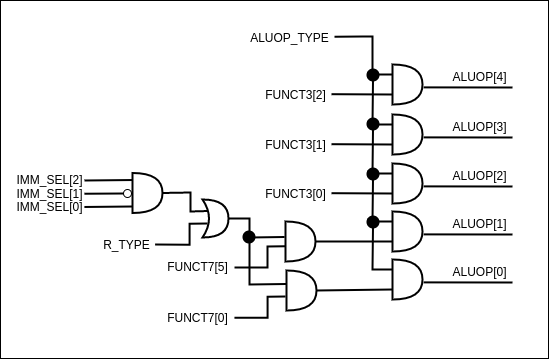

The diagram above was exported from draw.io. Its source (the exported page's mxGraphModel, read from the mxfile embedded in the PNG):
<mxGraphModel dx="4204" dy="2492" grid="1" gridSize="1" guides="1" tooltips="1" connect="1" arrows="1" fold="1" page="0" pageScale="1" pageWidth="850" pageHeight="1100" math="0" shadow="0">
  <root>
    <mxCell id="0" />
    <mxCell id="1" parent="0" />
    <mxCell id="2" value="" style="group" vertex="1" connectable="0" parent="1">
      <mxGeometry x="1323" y="516" width="548" height="358" as="geometry" />
    </mxCell>
    <mxCell id="3" value="" style="rounded=0;whiteSpace=wrap;html=1;" vertex="1" parent="2">
      <mxGeometry width="548" height="358" as="geometry" />
    </mxCell>
    <mxCell id="4" value="FUNCT3[2]" style="text;html=1;align=center;verticalAlign=middle;resizable=0;points=[];autosize=1;strokeColor=none;" vertex="1" parent="2">
      <mxGeometry x="259" y="84" width="72" height="19" as="geometry" />
    </mxCell>
    <mxCell id="5" value="ALUOP[4]" style="text;html=1;align=center;verticalAlign=middle;resizable=0;points=[];autosize=1;strokeColor=none;" vertex="1" parent="2">
      <mxGeometry x="446" y="66" width="65" height="19" as="geometry" />
    </mxCell>
    <mxCell id="6" value="" style="shape=or;whiteSpace=wrap;html=1;strokeWidth=2;fillColor=#FFFFFF;" vertex="1" parent="2">
      <mxGeometry x="392" y="64" width="30" height="40" as="geometry" />
    </mxCell>
    <mxCell id="7" value="" style="endArrow=none;html=1;strokeWidth=2;entryX=0;entryY=0.75;entryDx=0;entryDy=0;entryPerimeter=0;" edge="1" parent="2" source="4" target="6">
      <mxGeometry width="50" height="50" relative="1" as="geometry">
        <mxPoint x="252" y="94" as="sourcePoint" />
        <mxPoint x="382" y="95" as="targetPoint" />
      </mxGeometry>
    </mxCell>
    <mxCell id="8" value="" style="endArrow=none;html=1;strokeWidth=2;entryX=0;entryY=0.25;entryDx=0;entryDy=0;entryPerimeter=0;rounded=0;exitX=1;exitY=0.491;exitDx=0;exitDy=0;exitPerimeter=0;" edge="1" parent="2" source="10" target="6">
      <mxGeometry width="50" height="50" relative="1" as="geometry">
        <mxPoint x="252" y="36" as="sourcePoint" />
        <mxPoint x="392" y="36" as="targetPoint" />
        <Array as="points">
          <mxPoint x="362" y="36" />
          <mxPoint x="372" y="36" />
          <mxPoint x="372" y="74" />
        </Array>
      </mxGeometry>
    </mxCell>
    <mxCell id="9" value="" style="endArrow=none;html=1;strokeWidth=2;exitX=1.037;exitY=0.572;exitDx=0;exitDy=0;exitPerimeter=0;" edge="1" parent="2" source="6">
      <mxGeometry width="50" height="50" relative="1" as="geometry">
        <mxPoint x="262" y="104" as="sourcePoint" />
        <mxPoint x="512" y="87" as="targetPoint" />
      </mxGeometry>
    </mxCell>
    <mxCell id="10" value="ALUOP_TYPE" style="text;html=1;align=center;verticalAlign=middle;resizable=0;points=[];autosize=1;strokeColor=none;" vertex="1" parent="2">
      <mxGeometry x="244" y="27" width="90" height="19" as="geometry" />
    </mxCell>
    <mxCell id="11" value="FUNCT3[1]" style="text;html=1;align=center;verticalAlign=middle;resizable=0;points=[];autosize=1;strokeColor=none;" vertex="1" parent="2">
      <mxGeometry x="259" y="134" width="72" height="19" as="geometry" />
    </mxCell>
    <mxCell id="12" value="ALUOP[3]" style="text;html=1;align=center;verticalAlign=middle;resizable=0;points=[];autosize=1;strokeColor=none;" vertex="1" parent="2">
      <mxGeometry x="446" y="116" width="65" height="19" as="geometry" />
    </mxCell>
    <mxCell id="13" value="" style="shape=or;whiteSpace=wrap;html=1;strokeWidth=2;fillColor=#FFFFFF;" vertex="1" parent="2">
      <mxGeometry x="392" y="114" width="30" height="40" as="geometry" />
    </mxCell>
    <mxCell id="14" value="" style="endArrow=none;html=1;strokeWidth=2;entryX=0;entryY=0.75;entryDx=0;entryDy=0;entryPerimeter=0;" edge="1" parent="2" source="11" target="13">
      <mxGeometry width="50" height="50" relative="1" as="geometry">
        <mxPoint x="252" y="144" as="sourcePoint" />
        <mxPoint x="382" y="145" as="targetPoint" />
      </mxGeometry>
    </mxCell>
    <mxCell id="15" value="" style="endArrow=none;html=1;strokeWidth=2;entryX=0;entryY=0.25;entryDx=0;entryDy=0;entryPerimeter=0;rounded=0;startArrow=none;" edge="1" parent="2" source="35" target="13">
      <mxGeometry width="50" height="50" relative="1" as="geometry">
        <mxPoint x="372" y="75" as="sourcePoint" />
        <mxPoint x="392" y="86" as="targetPoint" />
        <Array as="points">
          <mxPoint x="372" y="124" />
        </Array>
      </mxGeometry>
    </mxCell>
    <mxCell id="16" value="" style="endArrow=none;html=1;strokeWidth=2;exitX=1.037;exitY=0.572;exitDx=0;exitDy=0;exitPerimeter=0;" edge="1" parent="2" source="13">
      <mxGeometry width="50" height="50" relative="1" as="geometry">
        <mxPoint x="262" y="154" as="sourcePoint" />
        <mxPoint x="512" y="137" as="targetPoint" />
      </mxGeometry>
    </mxCell>
    <mxCell id="17" value="ALUOP[2]" style="text;html=1;align=center;verticalAlign=middle;resizable=0;points=[];autosize=1;strokeColor=none;" vertex="1" parent="2">
      <mxGeometry x="446" y="165" width="65" height="19" as="geometry" />
    </mxCell>
    <mxCell id="18" value="" style="shape=or;whiteSpace=wrap;html=1;strokeWidth=2;fillColor=#FFFFFF;" vertex="1" parent="2">
      <mxGeometry x="392" y="163" width="30" height="40" as="geometry" />
    </mxCell>
    <mxCell id="19" value="" style="endArrow=none;html=1;strokeWidth=2;exitX=1.037;exitY=0.572;exitDx=0;exitDy=0;exitPerimeter=0;" edge="1" parent="2" source="18">
      <mxGeometry width="50" height="50" relative="1" as="geometry">
        <mxPoint x="262" y="203" as="sourcePoint" />
        <mxPoint x="512" y="186" as="targetPoint" />
      </mxGeometry>
    </mxCell>
    <mxCell id="20" value="" style="endArrow=none;html=1;strokeWidth=2;entryX=0;entryY=0.25;entryDx=0;entryDy=0;entryPerimeter=0;rounded=0;startArrow=none;" edge="1" parent="2" source="37" target="18">
      <mxGeometry width="50" height="50" relative="1" as="geometry">
        <mxPoint x="372" y="124" as="sourcePoint" />
        <mxPoint x="392" y="135" as="targetPoint" />
        <Array as="points">
          <mxPoint x="372" y="173" />
        </Array>
      </mxGeometry>
    </mxCell>
    <mxCell id="21" value="" style="endArrow=none;html=1;strokeWidth=2;entryX=0;entryY=0.75;entryDx=0;entryDy=0;entryPerimeter=0;" edge="1" parent="2" source="22" target="18">
      <mxGeometry width="50" height="50" relative="1" as="geometry">
        <mxPoint x="252" y="193" as="sourcePoint" />
        <mxPoint x="382" y="194" as="targetPoint" />
      </mxGeometry>
    </mxCell>
    <mxCell id="22" value="FUNCT3[0]" style="text;html=1;align=center;verticalAlign=middle;resizable=0;points=[];autosize=1;strokeColor=none;" vertex="1" parent="2">
      <mxGeometry x="259" y="183" width="72" height="19" as="geometry" />
    </mxCell>
    <mxCell id="23" value="ALUOP[1]" style="text;html=1;align=center;verticalAlign=middle;resizable=0;points=[];autosize=1;strokeColor=none;" vertex="1" parent="2">
      <mxGeometry x="446" y="213" width="65" height="19" as="geometry" />
    </mxCell>
    <mxCell id="24" value="" style="shape=or;whiteSpace=wrap;html=1;strokeWidth=2;fillColor=#FFFFFF;" vertex="1" parent="2">
      <mxGeometry x="392" y="211" width="30" height="40" as="geometry" />
    </mxCell>
    <mxCell id="25" value="" style="endArrow=none;html=1;strokeWidth=2;exitX=1.037;exitY=0.572;exitDx=0;exitDy=0;exitPerimeter=0;" edge="1" parent="2" source="24">
      <mxGeometry width="50" height="50" relative="1" as="geometry">
        <mxPoint x="262" y="251" as="sourcePoint" />
        <mxPoint x="512" y="234" as="targetPoint" />
      </mxGeometry>
    </mxCell>
    <mxCell id="26" value="" style="endArrow=none;html=1;strokeWidth=2;entryX=0;entryY=0.25;entryDx=0;entryDy=0;entryPerimeter=0;rounded=0;startArrow=none;" edge="1" parent="2" source="39" target="24">
      <mxGeometry width="50" height="50" relative="1" as="geometry">
        <mxPoint x="372" y="172" as="sourcePoint" />
        <mxPoint x="392" y="183" as="targetPoint" />
        <Array as="points">
          <mxPoint x="372" y="221" />
        </Array>
      </mxGeometry>
    </mxCell>
    <mxCell id="27" value="" style="endArrow=none;html=1;strokeWidth=2;entryX=0;entryY=0.75;entryDx=0;entryDy=0;entryPerimeter=0;exitX=1;exitY=0.5;exitDx=0;exitDy=0;exitPerimeter=0;" edge="1" parent="2" source="43" target="24">
      <mxGeometry width="50" height="50" relative="1" as="geometry">
        <mxPoint x="341" y="241" as="sourcePoint" />
        <mxPoint x="382" y="242" as="targetPoint" />
      </mxGeometry>
    </mxCell>
    <mxCell id="28" value="FUNCT7[5]" style="text;html=1;align=center;verticalAlign=middle;resizable=0;points=[];autosize=1;strokeColor=none;" vertex="1" parent="2">
      <mxGeometry x="161" y="256" width="72" height="19" as="geometry" />
    </mxCell>
    <mxCell id="29" value="ALUOP[0]" style="text;html=1;align=center;verticalAlign=middle;resizable=0;points=[];autosize=1;strokeColor=none;" vertex="1" parent="2">
      <mxGeometry x="446" y="261" width="65" height="19" as="geometry" />
    </mxCell>
    <mxCell id="30" value="" style="shape=or;whiteSpace=wrap;html=1;strokeWidth=2;fillColor=#FFFFFF;" vertex="1" parent="2">
      <mxGeometry x="392" y="259" width="30" height="40" as="geometry" />
    </mxCell>
    <mxCell id="31" value="" style="endArrow=none;html=1;strokeWidth=2;exitX=1.037;exitY=0.572;exitDx=0;exitDy=0;exitPerimeter=0;" edge="1" parent="2" source="30">
      <mxGeometry width="50" height="50" relative="1" as="geometry">
        <mxPoint x="262" y="299" as="sourcePoint" />
        <mxPoint x="512" y="282" as="targetPoint" />
      </mxGeometry>
    </mxCell>
    <mxCell id="32" value="" style="endArrow=none;html=1;strokeWidth=2;entryX=0;entryY=0.25;entryDx=0;entryDy=0;entryPerimeter=0;rounded=0;startArrow=none;" edge="1" parent="2" source="41" target="30">
      <mxGeometry width="50" height="50" relative="1" as="geometry">
        <mxPoint x="372" y="220" as="sourcePoint" />
        <mxPoint x="392" y="231" as="targetPoint" />
        <Array as="points">
          <mxPoint x="372" y="269" />
        </Array>
      </mxGeometry>
    </mxCell>
    <mxCell id="33" value="" style="endArrow=none;html=1;strokeWidth=2;entryX=0;entryY=0.75;entryDx=0;entryDy=0;entryPerimeter=0;exitX=1;exitY=0.5;exitDx=0;exitDy=0;exitPerimeter=0;" edge="1" parent="2" source="58" target="30">
      <mxGeometry width="50" height="50" relative="1" as="geometry">
        <mxPoint x="252" y="289" as="sourcePoint" />
        <mxPoint x="382" y="290" as="targetPoint" />
      </mxGeometry>
    </mxCell>
    <mxCell id="34" value="FUNCT7[0]" style="text;html=1;align=center;verticalAlign=middle;resizable=0;points=[];autosize=1;strokeColor=none;" vertex="1" parent="2">
      <mxGeometry x="161" y="307" width="72" height="19" as="geometry" />
    </mxCell>
    <mxCell id="35" value="" style="ellipse;whiteSpace=wrap;html=1;aspect=fixed;strokeWidth=2;fillColor=#000000;" vertex="1" parent="2">
      <mxGeometry x="367" y="69" width="11" height="11" as="geometry" />
    </mxCell>
    <mxCell id="36" value="" style="endArrow=none;html=1;strokeWidth=2;entryX=0;entryY=0.25;entryDx=0;entryDy=0;entryPerimeter=0;rounded=0;" edge="1" parent="2" target="35">
      <mxGeometry width="50" height="50" relative="1" as="geometry">
        <mxPoint x="372" y="75" as="sourcePoint" />
        <mxPoint x="392" y="124" as="targetPoint" />
        <Array as="points" />
      </mxGeometry>
    </mxCell>
    <mxCell id="37" value="" style="ellipse;whiteSpace=wrap;html=1;aspect=fixed;strokeWidth=2;fillColor=#000000;" vertex="1" parent="2">
      <mxGeometry x="367" y="118" width="11" height="11" as="geometry" />
    </mxCell>
    <mxCell id="38" value="" style="endArrow=none;html=1;strokeWidth=2;entryX=0;entryY=0.25;entryDx=0;entryDy=0;entryPerimeter=0;rounded=0;" edge="1" parent="2" target="37">
      <mxGeometry width="50" height="50" relative="1" as="geometry">
        <mxPoint x="372" y="124" as="sourcePoint" />
        <mxPoint x="392" y="173" as="targetPoint" />
        <Array as="points" />
      </mxGeometry>
    </mxCell>
    <mxCell id="39" value="" style="ellipse;whiteSpace=wrap;html=1;aspect=fixed;strokeWidth=2;fillColor=#000000;" vertex="1" parent="2">
      <mxGeometry x="367" y="168" width="11" height="11" as="geometry" />
    </mxCell>
    <mxCell id="40" value="" style="endArrow=none;html=1;strokeWidth=2;entryX=0;entryY=0.25;entryDx=0;entryDy=0;entryPerimeter=0;rounded=0;" edge="1" parent="2" target="39">
      <mxGeometry width="50" height="50" relative="1" as="geometry">
        <mxPoint x="372.0000000000002" y="172" as="sourcePoint" />
        <mxPoint x="392.0000000000002" y="221" as="targetPoint" />
        <Array as="points" />
      </mxGeometry>
    </mxCell>
    <mxCell id="41" value="" style="ellipse;whiteSpace=wrap;html=1;aspect=fixed;strokeWidth=2;fillColor=#000000;" vertex="1" parent="2">
      <mxGeometry x="367" y="216" width="11" height="11" as="geometry" />
    </mxCell>
    <mxCell id="42" value="" style="endArrow=none;html=1;strokeWidth=2;entryX=0;entryY=0.25;entryDx=0;entryDy=0;entryPerimeter=0;rounded=0;" edge="1" parent="2" target="41">
      <mxGeometry width="50" height="50" relative="1" as="geometry">
        <mxPoint x="372" y="220" as="sourcePoint" />
        <mxPoint x="392" y="269" as="targetPoint" />
        <Array as="points" />
      </mxGeometry>
    </mxCell>
    <mxCell id="43" value="" style="shape=or;whiteSpace=wrap;html=1;strokeWidth=2;fillColor=#FFFFFF;" vertex="1" parent="2">
      <mxGeometry x="285" y="221" width="30" height="40" as="geometry" />
    </mxCell>
    <mxCell id="44" value="" style="shape=xor;whiteSpace=wrap;html=1;strokeWidth=2;" vertex="1" parent="2">
      <mxGeometry x="202" y="199" width="26" height="38" as="geometry" />
    </mxCell>
    <mxCell id="45" value="" style="endArrow=none;html=1;strokeWidth=2;entryX=-0.03;entryY=0.388;entryDx=0;entryDy=0;entryPerimeter=0;exitX=1;exitY=0.5;exitDx=0;exitDy=0;exitPerimeter=0;rounded=0;" edge="1" parent="2" source="44" target="43">
      <mxGeometry width="50" height="50" relative="1" as="geometry">
        <mxPoint x="229" y="219" as="sourcePoint" />
        <mxPoint x="306" y="219" as="targetPoint" />
        <Array as="points">
          <mxPoint x="249" y="218" />
          <mxPoint x="249" y="237" />
        </Array>
      </mxGeometry>
    </mxCell>
    <mxCell id="46" value="" style="endArrow=none;html=1;strokeWidth=2;entryX=-0.002;entryY=0.619;entryDx=0;entryDy=0;entryPerimeter=0;rounded=0;" edge="1" parent="2" target="43">
      <mxGeometry width="50" height="50" relative="1" as="geometry">
        <mxPoint x="234" y="267" as="sourcePoint" />
        <mxPoint x="280.09999999999945" y="258.52" as="targetPoint" />
        <Array as="points">
          <mxPoint x="267" y="267" />
          <mxPoint x="267" y="246" />
        </Array>
      </mxGeometry>
    </mxCell>
    <mxCell id="47" value="" style="endArrow=none;html=1;strokeWidth=2;entryX=-0.03;entryY=0.388;entryDx=0;entryDy=0;entryPerimeter=0;exitX=1;exitY=0.5;exitDx=0;exitDy=0;exitPerimeter=0;rounded=0;" edge="1" parent="2" source="50">
      <mxGeometry width="50" height="50" relative="1" as="geometry">
        <mxPoint x="150.99999999999977" y="192" as="sourcePoint" />
        <mxPoint x="207.09999999999945" y="210.51999999999998" as="targetPoint" />
        <Array as="points">
          <mxPoint x="190" y="192" />
          <mxPoint x="190" y="211" />
        </Array>
      </mxGeometry>
    </mxCell>
    <mxCell id="48" value="" style="endArrow=none;html=1;strokeWidth=2;entryX=-0.002;entryY=0.619;entryDx=0;entryDy=0;entryPerimeter=0;exitX=0.993;exitY=0.529;exitDx=0;exitDy=0;exitPerimeter=0;rounded=0;" edge="1" parent="2" source="49">
      <mxGeometry width="50" height="50" relative="1" as="geometry">
        <mxPoint x="154" y="244.84899999999993" as="sourcePoint" />
        <mxPoint x="207.01999999999998" y="223" as="targetPoint" />
        <Array as="points">
          <mxPoint x="189.07999999999993" y="244.24" />
          <mxPoint x="189.07999999999993" y="223.24" />
        </Array>
      </mxGeometry>
    </mxCell>
    <mxCell id="49" value="R_TYPE" style="text;html=1;align=center;verticalAlign=middle;resizable=0;points=[];autosize=1;strokeColor=none;" vertex="1" parent="2">
      <mxGeometry x="97" y="234" width="58" height="19" as="geometry" />
    </mxCell>
    <mxCell id="50" value="" style="shape=or;whiteSpace=wrap;html=1;strokeWidth=2;fillColor=#FFFFFF;" vertex="1" parent="2">
      <mxGeometry x="132" y="172.5" width="30" height="40" as="geometry" />
    </mxCell>
    <mxCell id="51" value="" style="endArrow=none;html=1;strokeWidth=2;entryX=-0.03;entryY=0.388;entryDx=0;entryDy=0;entryPerimeter=0;rounded=0;" edge="1" parent="2">
      <mxGeometry width="50" height="50" relative="1" as="geometry">
        <mxPoint x="84" y="180" as="sourcePoint" />
        <mxPoint x="132.09999999999945" y="179.51999999999998" as="targetPoint" />
      </mxGeometry>
    </mxCell>
    <mxCell id="52" value="" style="endArrow=none;html=1;strokeWidth=2;rounded=0;entryX=0.1;entryY=0.5;entryDx=0;entryDy=0;entryPerimeter=0;" edge="1" parent="2" target="55">
      <mxGeometry width="50" height="50" relative="1" as="geometry">
        <mxPoint x="83.90000000000009" y="193.24" as="sourcePoint" />
        <mxPoint x="119" y="193" as="targetPoint" />
      </mxGeometry>
    </mxCell>
    <mxCell id="53" value="" style="endArrow=none;html=1;strokeWidth=2;entryX=-0.03;entryY=0.388;entryDx=0;entryDy=0;entryPerimeter=0;rounded=0;" edge="1" parent="2">
      <mxGeometry width="50" height="50" relative="1" as="geometry">
        <mxPoint x="83.90000000000009" y="206.48000000000002" as="sourcePoint" />
        <mxPoint x="131.99999999999955" y="206" as="targetPoint" />
      </mxGeometry>
    </mxCell>
    <mxCell id="54" value="IMM_SEL[2]" style="text;html=1;align=center;verticalAlign=middle;resizable=0;points=[];autosize=1;strokeColor=none;" vertex="1" parent="2">
      <mxGeometry x="10" y="169" width="77" height="19" as="geometry" />
    </mxCell>
    <mxCell id="55" value="" style="verticalLabelPosition=bottom;shadow=0;dashed=0;align=center;html=1;verticalAlign=top;shape=mxgraph.electrical.logic_gates.inverting_contact;" vertex="1" parent="2">
      <mxGeometry x="122" y="188" width="10" height="10" as="geometry" />
    </mxCell>
    <mxCell id="56" value="IMM_SEL[1]" style="text;html=1;align=center;verticalAlign=middle;resizable=0;points=[];autosize=1;strokeColor=none;" vertex="1" parent="2">
      <mxGeometry x="10" y="183" width="77" height="19" as="geometry" />
    </mxCell>
    <mxCell id="57" value="IMM_SEL[0]" style="text;html=1;align=center;verticalAlign=middle;resizable=0;points=[];autosize=1;strokeColor=none;" vertex="1" parent="2">
      <mxGeometry x="10" y="196" width="77" height="19" as="geometry" />
    </mxCell>
    <mxCell id="58" value="" style="shape=or;whiteSpace=wrap;html=1;strokeWidth=2;fillColor=#FFFFFF;" vertex="1" parent="2">
      <mxGeometry x="286" y="270" width="30" height="40" as="geometry" />
    </mxCell>
    <mxCell id="59" value="" style="ellipse;whiteSpace=wrap;html=1;aspect=fixed;strokeWidth=2;fillColor=#000000;" vertex="1" parent="2">
      <mxGeometry x="243" y="231" width="11" height="11" as="geometry" />
    </mxCell>
    <mxCell id="60" value="" style="endArrow=none;html=1;strokeWidth=2;entryX=-0.03;entryY=0.388;entryDx=0;entryDy=0;entryPerimeter=0;rounded=0;" edge="1" parent="2">
      <mxGeometry width="50" height="50" relative="1" as="geometry">
        <mxPoint x="249" y="236" as="sourcePoint" />
        <mxPoint x="286" y="283.52" as="targetPoint" />
        <Array as="points">
          <mxPoint x="249" y="284" />
        </Array>
      </mxGeometry>
    </mxCell>
    <mxCell id="61" value="" style="endArrow=none;html=1;strokeWidth=2;entryX=-0.002;entryY=0.619;entryDx=0;entryDy=0;entryPerimeter=0;rounded=0;exitX=1.013;exitY=0.542;exitDx=0;exitDy=0;exitPerimeter=0;" edge="1" parent="2" source="34">
      <mxGeometry width="50" height="50" relative="1" as="geometry">
        <mxPoint x="234" y="317" as="sourcePoint" />
        <mxPoint x="285.02" y="296" as="targetPoint" />
        <Array as="points">
          <mxPoint x="267.0799999999999" y="317.24" />
          <mxPoint x="267.0799999999999" y="296.24" />
        </Array>
      </mxGeometry>
    </mxCell>
  </root>
</mxGraphModel>